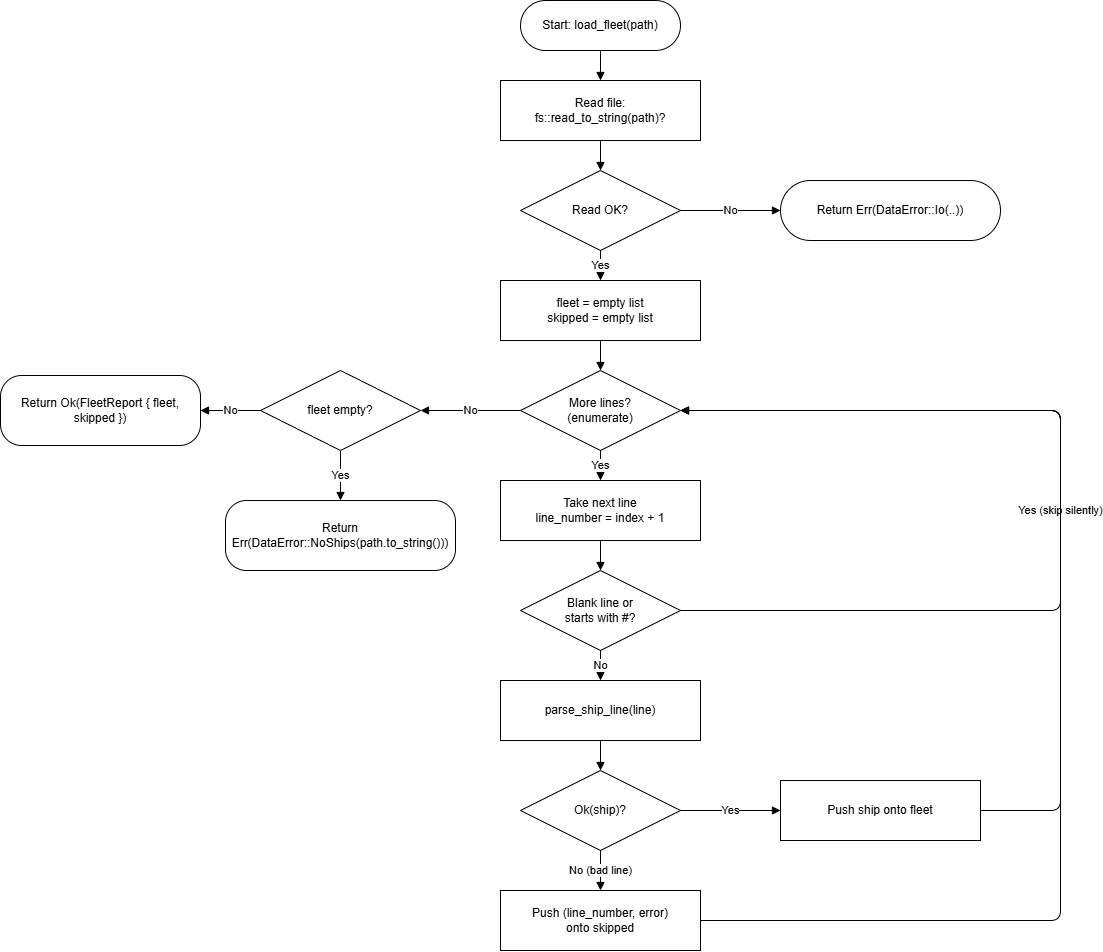

The diagram above was exported from draw.io. Its source (the exported page's mxGraphModel, read from the mxfile embedded in the PNG):
<mxGraphModel dx="2473" dy="1033" grid="1" gridSize="10" guides="1" tooltips="1" connect="1" arrows="1" fold="1" page="1" pageScale="1" pageWidth="850" pageHeight="1100" math="0" shadow="0">
  <root>
    <mxCell id="0" />
    <mxCell id="1" parent="0" />
    <mxCell id="t1uMDKRsQHfPFfa9r0AR-1" parent="1" style="rounded=1;arcSize=50;whiteSpace=wrap;html=1;fillColor=none;" value="Start: load_fleet(path)" vertex="1">
      <mxGeometry height="50" width="160" x="620" y="30" as="geometry" />
    </mxCell>
    <mxCell id="t1uMDKRsQHfPFfa9r0AR-2" parent="1" style="rounded=0;whiteSpace=wrap;html=1;fillColor=none;" value="Read file:&lt;br&gt;fs::read_to_string(path)?" vertex="1">
      <mxGeometry height="60" width="200" x="600" y="110" as="geometry" />
    </mxCell>
    <mxCell id="t1uMDKRsQHfPFfa9r0AR-3" parent="1" style="rhombus;whiteSpace=wrap;html=1;fillColor=none;" value="Read OK?" vertex="1">
      <mxGeometry height="80" width="160" x="620" y="200" as="geometry" />
    </mxCell>
    <mxCell id="t1uMDKRsQHfPFfa9r0AR-4" parent="1" style="rounded=1;arcSize=50;whiteSpace=wrap;html=1;fillColor=none;" value="Return Err(DataError::Io(..))" vertex="1">
      <mxGeometry height="60" width="220" x="880" y="210" as="geometry" />
    </mxCell>
    <mxCell id="t1uMDKRsQHfPFfa9r0AR-5" parent="1" style="rounded=0;whiteSpace=wrap;html=1;fillColor=none;" value="fleet = empty list&lt;br&gt;skipped = empty list" vertex="1">
      <mxGeometry height="60" width="200" x="600" y="310" as="geometry" />
    </mxCell>
    <mxCell id="t1uMDKRsQHfPFfa9r0AR-6" parent="1" style="rhombus;whiteSpace=wrap;html=1;fillColor=none;" value="More lines?&lt;br&gt;(enumerate)" vertex="1">
      <mxGeometry height="80" width="160" x="620" y="400" as="geometry" />
    </mxCell>
    <mxCell id="t1uMDKRsQHfPFfa9r0AR-7" parent="1" style="rounded=0;whiteSpace=wrap;html=1;fillColor=none;" value="Take next line&lt;br&gt;line_number = index + 1" vertex="1">
      <mxGeometry height="60" width="200" x="600" y="510" as="geometry" />
    </mxCell>
    <mxCell id="t1uMDKRsQHfPFfa9r0AR-8" parent="1" style="rhombus;whiteSpace=wrap;html=1;fillColor=none;" value="Blank line or&lt;br&gt;starts with #?" vertex="1">
      <mxGeometry height="80" width="160" x="620" y="600" as="geometry" />
    </mxCell>
    <mxCell id="t1uMDKRsQHfPFfa9r0AR-9" parent="1" style="rounded=0;whiteSpace=wrap;html=1;fillColor=none;" value="parse_ship_line(line)" vertex="1">
      <mxGeometry height="60" width="200" x="600" y="710" as="geometry" />
    </mxCell>
    <mxCell id="t1uMDKRsQHfPFfa9r0AR-10" parent="1" style="rhombus;whiteSpace=wrap;html=1;fillColor=none;" value="Ok(ship)?" vertex="1">
      <mxGeometry height="80" width="160" x="620" y="800" as="geometry" />
    </mxCell>
    <mxCell id="t1uMDKRsQHfPFfa9r0AR-11" parent="1" style="rounded=0;whiteSpace=wrap;html=1;fillColor=none;" value="Push ship onto fleet" vertex="1">
      <mxGeometry height="60" width="200" x="880" y="810" as="geometry" />
    </mxCell>
    <mxCell id="t1uMDKRsQHfPFfa9r0AR-12" parent="1" style="rounded=0;whiteSpace=wrap;html=1;fillColor=none;" value="Push (line_number, error)&lt;br&gt;onto skipped" vertex="1">
      <mxGeometry height="60" width="200" x="600" y="920" as="geometry" />
    </mxCell>
    <mxCell id="t1uMDKRsQHfPFfa9r0AR-13" parent="1" style="rhombus;whiteSpace=wrap;html=1;fillColor=none;" value="fleet empty?" vertex="1">
      <mxGeometry height="80" width="160" x="360" y="400" as="geometry" />
    </mxCell>
    <mxCell id="t1uMDKRsQHfPFfa9r0AR-14" parent="1" style="rounded=1;arcSize=30;whiteSpace=wrap;html=1;fillColor=none;" value="Return Err(DataError::NoShips(path.to_string()))" vertex="1">
      <mxGeometry height="70" width="230" x="325" y="530" as="geometry" />
    </mxCell>
    <mxCell id="t1uMDKRsQHfPFfa9r0AR-15" parent="1" style="rounded=1;arcSize=30;whiteSpace=wrap;html=1;fillColor=none;" value="Return Ok(FleetReport { fleet, skipped })" vertex="1">
      <mxGeometry height="70" width="200" x="100" y="405" as="geometry" />
    </mxCell>
    <mxCell id="t1uMDKRsQHfPFfa9r0AR-16" edge="1" parent="1" source="t1uMDKRsQHfPFfa9r0AR-1" style="edgeStyle=orthogonalEdgeStyle;html=1;endArrow=block;fillColor=none;" target="t1uMDKRsQHfPFfa9r0AR-2">
      <mxGeometry relative="1" as="geometry" />
    </mxCell>
    <mxCell id="t1uMDKRsQHfPFfa9r0AR-17" edge="1" parent="1" source="t1uMDKRsQHfPFfa9r0AR-2" style="edgeStyle=orthogonalEdgeStyle;html=1;endArrow=block;fillColor=none;" target="t1uMDKRsQHfPFfa9r0AR-3">
      <mxGeometry relative="1" as="geometry" />
    </mxCell>
    <mxCell id="t1uMDKRsQHfPFfa9r0AR-18" edge="1" parent="1" source="t1uMDKRsQHfPFfa9r0AR-3" style="edgeStyle=orthogonalEdgeStyle;html=1;endArrow=block;fillColor=none;" target="t1uMDKRsQHfPFfa9r0AR-4" value="No">
      <mxGeometry relative="1" as="geometry" />
    </mxCell>
    <mxCell id="t1uMDKRsQHfPFfa9r0AR-19" edge="1" parent="1" source="t1uMDKRsQHfPFfa9r0AR-3" style="edgeStyle=orthogonalEdgeStyle;html=1;endArrow=block;fillColor=none;" target="t1uMDKRsQHfPFfa9r0AR-5" value="Yes">
      <mxGeometry relative="1" as="geometry" />
    </mxCell>
    <mxCell id="t1uMDKRsQHfPFfa9r0AR-20" edge="1" parent="1" source="t1uMDKRsQHfPFfa9r0AR-5" style="edgeStyle=orthogonalEdgeStyle;html=1;endArrow=block;fillColor=none;" target="t1uMDKRsQHfPFfa9r0AR-6">
      <mxGeometry relative="1" as="geometry" />
    </mxCell>
    <mxCell id="t1uMDKRsQHfPFfa9r0AR-21" edge="1" parent="1" source="t1uMDKRsQHfPFfa9r0AR-6" style="edgeStyle=orthogonalEdgeStyle;html=1;endArrow=block;fillColor=none;" target="t1uMDKRsQHfPFfa9r0AR-7" value="Yes">
      <mxGeometry relative="1" as="geometry" />
    </mxCell>
    <mxCell id="t1uMDKRsQHfPFfa9r0AR-22" edge="1" parent="1" source="t1uMDKRsQHfPFfa9r0AR-6" style="edgeStyle=orthogonalEdgeStyle;html=1;endArrow=block;fillColor=none;" target="t1uMDKRsQHfPFfa9r0AR-13" value="No">
      <mxGeometry relative="1" as="geometry" />
    </mxCell>
    <mxCell id="t1uMDKRsQHfPFfa9r0AR-23" edge="1" parent="1" source="t1uMDKRsQHfPFfa9r0AR-7" style="edgeStyle=orthogonalEdgeStyle;html=1;endArrow=block;fillColor=none;" target="t1uMDKRsQHfPFfa9r0AR-8">
      <mxGeometry relative="1" as="geometry" />
    </mxCell>
    <mxCell id="t1uMDKRsQHfPFfa9r0AR-24" edge="1" parent="1" source="t1uMDKRsQHfPFfa9r0AR-8" style="edgeStyle=orthogonalEdgeStyle;html=1;endArrow=block;exitX=1;exitY=0.5;exitDx=0;exitDy=0;entryX=1;entryY=0.5;entryDx=0;entryDy=0;fillColor=none;" target="t1uMDKRsQHfPFfa9r0AR-6" value="Yes (skip silently)">
      <mxGeometry relative="1" as="geometry">
        <Array as="points">
          <mxPoint x="1160" y="640" />
          <mxPoint x="1160" y="440" />
        </Array>
      </mxGeometry>
    </mxCell>
    <mxCell id="t1uMDKRsQHfPFfa9r0AR-25" edge="1" parent="1" source="t1uMDKRsQHfPFfa9r0AR-8" style="edgeStyle=orthogonalEdgeStyle;html=1;endArrow=block;fillColor=none;" target="t1uMDKRsQHfPFfa9r0AR-9" value="No">
      <mxGeometry relative="1" as="geometry" />
    </mxCell>
    <mxCell id="t1uMDKRsQHfPFfa9r0AR-26" edge="1" parent="1" source="t1uMDKRsQHfPFfa9r0AR-9" style="edgeStyle=orthogonalEdgeStyle;html=1;endArrow=block;fillColor=none;" target="t1uMDKRsQHfPFfa9r0AR-10">
      <mxGeometry relative="1" as="geometry" />
    </mxCell>
    <mxCell id="t1uMDKRsQHfPFfa9r0AR-27" edge="1" parent="1" source="t1uMDKRsQHfPFfa9r0AR-10" style="edgeStyle=orthogonalEdgeStyle;html=1;endArrow=block;fillColor=none;" target="t1uMDKRsQHfPFfa9r0AR-11" value="Yes">
      <mxGeometry relative="1" as="geometry" />
    </mxCell>
    <mxCell id="t1uMDKRsQHfPFfa9r0AR-28" edge="1" parent="1" source="t1uMDKRsQHfPFfa9r0AR-10" style="edgeStyle=orthogonalEdgeStyle;html=1;endArrow=block;fillColor=none;" target="t1uMDKRsQHfPFfa9r0AR-12" value="No (bad line)">
      <mxGeometry relative="1" as="geometry" />
    </mxCell>
    <mxCell id="t1uMDKRsQHfPFfa9r0AR-29" edge="1" parent="1" source="t1uMDKRsQHfPFfa9r0AR-11" style="edgeStyle=orthogonalEdgeStyle;html=1;endArrow=block;exitX=1;exitY=0.5;exitDx=0;exitDy=0;entryX=1;entryY=0.5;entryDx=0;entryDy=0;fillColor=none;" target="t1uMDKRsQHfPFfa9r0AR-6">
      <mxGeometry relative="1" as="geometry">
        <Array as="points">
          <mxPoint x="1160" y="840" />
          <mxPoint x="1160" y="440" />
        </Array>
      </mxGeometry>
    </mxCell>
    <mxCell id="t1uMDKRsQHfPFfa9r0AR-30" edge="1" parent="1" source="t1uMDKRsQHfPFfa9r0AR-12" style="edgeStyle=orthogonalEdgeStyle;html=1;endArrow=block;exitX=1;exitY=0.5;exitDx=0;exitDy=0;entryX=1;entryY=0.5;entryDx=0;entryDy=0;fillColor=none;" target="t1uMDKRsQHfPFfa9r0AR-6">
      <mxGeometry relative="1" as="geometry">
        <Array as="points">
          <mxPoint x="1160" y="950" />
          <mxPoint x="1160" y="440" />
        </Array>
      </mxGeometry>
    </mxCell>
    <mxCell id="t1uMDKRsQHfPFfa9r0AR-31" edge="1" parent="1" source="t1uMDKRsQHfPFfa9r0AR-13" style="edgeStyle=orthogonalEdgeStyle;html=1;endArrow=block;fillColor=none;" target="t1uMDKRsQHfPFfa9r0AR-14" value="Yes">
      <mxGeometry relative="1" as="geometry" />
    </mxCell>
    <mxCell id="t1uMDKRsQHfPFfa9r0AR-32" edge="1" parent="1" source="t1uMDKRsQHfPFfa9r0AR-13" style="edgeStyle=orthogonalEdgeStyle;html=1;endArrow=block;fillColor=none;" target="t1uMDKRsQHfPFfa9r0AR-15" value="No">
      <mxGeometry relative="1" as="geometry" />
    </mxCell>
  </root>
</mxGraphModel>